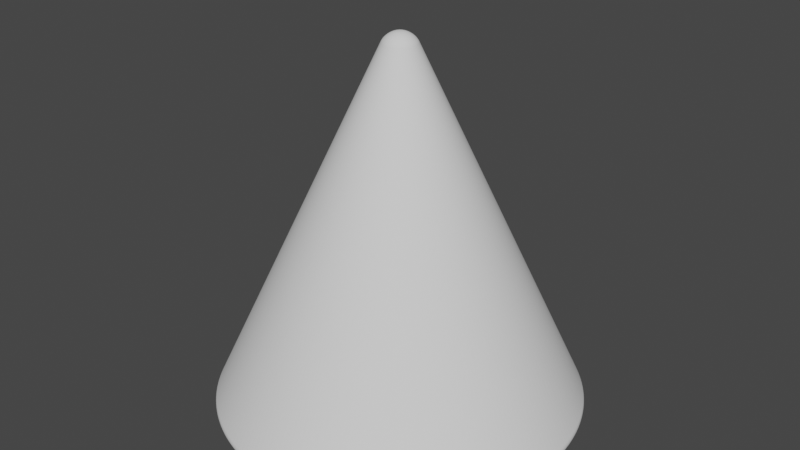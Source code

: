 # Source: Cone.blend  (saved by Blender 2.91.10; exported with 4.5.12 LTS)
import bpy
from mathutils import Matrix  # noqa: F401  (used for matrix-valued properties, if any)

bpy.ops.wm.read_factory_settings(use_empty=True)
scene = bpy.context.scene
scene.name = 'Scene'

# ---- collections
col_collection_1 = bpy.data.collections.new('Collection 1'); scene.collection.children.link(col_collection_1)

# ---- world
world_world = bpy.data.worlds.new('World'); scene.world = world_world
world_world.use_nodes = True; world_world.node_tree.nodes.clear()
_N = world_world.node_tree.nodes; _L = world_world.node_tree.links
n0 = _N.new('ShaderNodeOutputWorld'); n0.name = 'World Output'; n0.location = (300, 300)
n1 = _N.new('ShaderNodeBackground'); n1.name = 'Background'; n1.location = (10, 300)
n1.inputs[0].default_value = (0.05088, 0.05088, 0.05088, 1.0)
_L.new(n1.outputs[0], n0.inputs[0])
n0.is_active_output = True
world_world.color = (0.05088, 0.05088, 0.05088)
world_world.use_sun_shadow = False
world_world.sun_shadow_jitter_overblur = 0.0

# ---- meshes
me_cone = bpy.data.meshes.new('Cone')
me_cone.from_pydata([(0.0, 1.0, -4.321e-05), (7.068e-08, 0.0649, 2.0), (0.03141, 0.9995, -4.321e-05), (0.002039, 0.06487, 2.0), (0.06279, 0.998, -4.321e-05), (0.004075, 0.06477, 2.0), (0.09411, 0.9956, -4.321e-05), (0.006108, 0.06461, 2.0), (0.1253, 0.9921, -4.321e-05), (0.008134, 0.06439, 2.0), (0.1564, 0.9877, -4.321e-05), (0.01015, 0.0641, 2.0), (0.1874, 0.9823, -4.321e-05), (0.01216, 0.06375, 2.0), (0.2181, 0.9759, -4.321e-05), (0.01416, 0.06334, 2.0), (0.2487, 0.9686, -4.321e-05), (0.01614, 0.06286, 2.0), (0.279, 0.9603, -4.321e-05), (0.01811, 0.06232, 2.0), (0.309, 0.9511, -4.321e-05), (0.02005, 0.06172, 2.0), (0.3387, 0.9409, -4.321e-05), (0.02198, 0.06106, 2.0), (0.3681, 0.9298, -4.321e-05), (0.02389, 0.06034, 2.0), (0.3971, 0.9178, -4.321e-05), (0.02577, 0.05956, 2.0), (0.4258, 0.9048, -4.321e-05), (0.02763, 0.05872, 2.0), (0.454, 0.891, -4.321e-05), (0.02946, 0.05783, 2.0), (0.4818, 0.8763, -4.321e-05), (0.03127, 0.05687, 2.0), (0.509, 0.8607, -4.321e-05), (0.03304, 0.05586, 2.0), (0.5358, 0.8443, -4.321e-05), (0.03477, 0.0548, 2.0), (0.5621, 0.8271, -4.321e-05), (0.03648, 0.05368, 2.0), (0.5878, 0.809, -4.321e-05), (0.03815, 0.0525, 2.0), (0.6129, 0.7902, -4.321e-05), (0.03978, 0.05128, 2.0), (0.6374, 0.7705, -4.321e-05), (0.04137, 0.05001, 2.0), (0.6613, 0.7501, -4.321e-05), (0.04292, 0.04868, 2.0), (0.6845, 0.729, -4.321e-05), (0.04443, 0.04731, 2.0), (0.7071, 0.7071, -4.321e-05), (0.04589, 0.04589, 2.0), (0.729, 0.6845, -4.321e-05), (0.04731, 0.04443, 2.0), (0.7501, 0.6613, -4.321e-05), (0.04868, 0.04292, 2.0), (0.7705, 0.6374, -4.321e-05), (0.05001, 0.04137, 2.0), (0.7902, 0.6129, -4.321e-05), (0.05128, 0.03978, 2.0), (0.809, 0.5878, -4.321e-05), (0.0525, 0.03815, 2.0), (0.8271, 0.5621, -4.321e-05), (0.05368, 0.03648, 2.0), (0.8443, 0.5358, -4.321e-05), (0.0548, 0.03477, 2.0), (0.8607, 0.509, -4.321e-05), (0.05586, 0.03304, 2.0), (0.8763, 0.4818, -4.321e-05), (0.05687, 0.03127, 2.0), (0.891, 0.454, -4.321e-05), (0.05783, 0.02946, 2.0), (0.9048, 0.4258, -4.321e-05), (0.05872, 0.02763, 2.0), (0.9178, 0.3971, -4.321e-05), (0.05956, 0.02577, 2.0), (0.9298, 0.3681, -4.321e-05), (0.06034, 0.02389, 2.0), (0.9409, 0.3387, -4.321e-05), (0.06106, 0.02198, 2.0), (0.9511, 0.309, -4.321e-05), (0.06172, 0.02006, 2.0), (0.9603, 0.279, -4.321e-05), (0.06232, 0.01811, 2.0), (0.9686, 0.2487, -4.321e-05), (0.06286, 0.01614, 2.0), (0.9759, 0.2181, -4.321e-05), (0.06334, 0.01416, 2.0), (0.9823, 0.1874, -4.321e-05), (0.06375, 0.01216, 2.0), (0.9877, 0.1564, -4.321e-05), (0.0641, 0.01015, 2.0), (0.9921, 0.1253, -4.321e-05), (0.06439, 0.008134, 2.0), (0.9956, 0.09411, -4.321e-05), (0.06461, 0.006108, 2.0), (0.998, 0.06279, -4.321e-05), (0.06477, 0.004075, 2.0), (0.9995, 0.03141, -4.321e-05), (0.06487, 0.002039, 2.0), (1.0, -5.205e-07, -4.321e-05), (0.0649, 3.027e-07, 2.0), (0.9995, -0.03141, -4.321e-05), (0.06487, -0.002038, 2.0), (0.998, -0.06279, -4.321e-05), (0.06477, -0.004075, 2.0), (0.9956, -0.09411, -4.321e-05), (0.06461, -0.006107, 2.0), (0.9921, -0.1253, -4.321e-05), (0.06439, -0.008134, 2.0), (0.9877, -0.1564, -4.321e-05), (0.0641, -0.01015, 2.0), (0.9823, -0.1874, -4.321e-05), (0.06375, -0.01216, 2.0), (0.9759, -0.2181, -4.321e-05), (0.06334, -0.01416, 2.0), (0.9686, -0.2487, -4.321e-05), (0.06286, -0.01614, 2.0), (0.9603, -0.279, -4.321e-05), (0.06232, -0.01811, 2.0), (0.9511, -0.309, -4.321e-05), (0.06172, -0.02005, 2.0), (0.9409, -0.3387, -4.321e-05), (0.06106, -0.02198, 2.0), (0.9298, -0.3681, -4.321e-05), (0.06034, -0.02389, 2.0), (0.9178, -0.3971, -4.321e-05), (0.05956, -0.02577, 2.0), (0.9048, -0.4258, -4.321e-05), (0.05872, -0.02763, 2.0), (0.891, -0.454, -4.321e-05), (0.05783, -0.02946, 2.0), (0.8763, -0.4818, -4.321e-05), (0.05687, -0.03127, 2.0), (0.8607, -0.509, -4.321e-05), (0.05586, -0.03304, 2.0), (0.8443, -0.5358, -4.321e-05), (0.0548, -0.03477, 2.0), (0.8271, -0.5621, -4.321e-05), (0.05368, -0.03648, 2.0), (0.809, -0.5878, -4.321e-05), (0.0525, -0.03815, 2.0), (0.7902, -0.6129, -4.321e-05), (0.05128, -0.03978, 2.0), (0.7705, -0.6374, -4.321e-05), (0.05001, -0.04137, 2.0), (0.7501, -0.6613, -4.321e-05), (0.04868, -0.04292, 2.0), (0.729, -0.6845, -4.321e-05), (0.04731, -0.04443, 2.0), (0.7071, -0.7071, -4.321e-05), (0.04589, -0.04589, 2.0), (0.6845, -0.729, -4.321e-05), (0.04443, -0.04731, 2.0), (0.6613, -0.7501, -4.321e-05), (0.04292, -0.04868, 2.0), (0.6374, -0.7705, -4.321e-05), (0.04137, -0.05001, 2.0), (0.6129, -0.7902, -4.321e-05), (0.03978, -0.05128, 2.0), (0.5878, -0.809, -4.321e-05), (0.03815, -0.0525, 2.0), (0.5621, -0.8271, -4.321e-05), (0.03648, -0.05368, 2.0), (0.5358, -0.8443, -4.321e-05), (0.03477, -0.0548, 2.0), (0.509, -0.8607, -4.321e-05), (0.03304, -0.05586, 2.0), (0.4818, -0.8763, -4.321e-05), (0.03127, -0.05687, 2.0), (0.454, -0.891, -4.321e-05), (0.02946, -0.05783, 2.0), (0.4258, -0.9048, -4.321e-05), (0.02763, -0.05872, 2.0), (0.3971, -0.9178, -4.321e-05), (0.02577, -0.05956, 2.0), (0.3681, -0.9298, -4.321e-05), (0.02389, -0.06034, 2.0), (0.3387, -0.9409, -4.321e-05), (0.02198, -0.06106, 2.0), (0.309, -0.9511, -4.321e-05), (0.02005, -0.06172, 2.0), (0.279, -0.9603, -4.321e-05), (0.01811, -0.06232, 2.0), (0.2487, -0.9686, -4.321e-05), (0.01614, -0.06286, 2.0), (0.2181, -0.9759, -4.321e-05), (0.01416, -0.06334, 2.0), (0.1874, -0.9823, -4.321e-05), (0.01216, -0.06375, 2.0), (0.1564, -0.9877, -4.321e-05), (0.01015, -0.0641, 2.0), (0.1253, -0.9921, -4.321e-05), (0.008134, -0.06439, 2.0), (0.09411, -0.9956, -4.321e-05), (0.006108, -0.06461, 2.0), (0.06279, -0.998, -4.321e-05), (0.004075, -0.06477, 2.0), (0.03141, -0.9995, -4.321e-05), (0.002039, -0.06487, 2.0), (-1.041e-06, -1.0, -4.321e-05), (3.113e-09, -0.0649, 2.0), (-0.03141, -0.9995, -4.321e-05), (-0.002039, -0.06487, 2.0), (-0.06279, -0.998, -4.321e-05), (-0.004075, -0.06477, 2.0), (-0.09411, -0.9956, -4.321e-05), (-0.006108, -0.06461, 2.0), (-0.1253, -0.9921, -4.321e-05), (-0.008134, -0.06439, 2.0), (-0.1564, -0.9877, -4.321e-05), (-0.01015, -0.0641, 2.0), (-0.1874, -0.9823, -4.321e-05), (-0.01216, -0.06375, 2.0), (-0.2181, -0.9759, -4.321e-05), (-0.01416, -0.06334, 2.0), (-0.2487, -0.9686, -4.321e-05), (-0.01614, -0.06286, 2.0), (-0.279, -0.9603, -4.321e-05), (-0.01811, -0.06232, 2.0), (-0.309, -0.9511, -4.321e-05), (-0.02005, -0.06172, 2.0), (-0.3387, -0.9409, -4.321e-05), (-0.02198, -0.06106, 2.0), (-0.3681, -0.9298, -4.321e-05), (-0.02389, -0.06034, 2.0), (-0.3971, -0.9178, -4.321e-05), (-0.02577, -0.05956, 2.0), (-0.4258, -0.9048, -4.321e-05), (-0.02763, -0.05872, 2.0), (-0.454, -0.891, -4.321e-05), (-0.02946, -0.05783, 2.0), (-0.4818, -0.8763, -4.321e-05), (-0.03127, -0.05687, 2.0), (-0.509, -0.8607, -4.321e-05), (-0.03304, -0.05586, 2.0), (-0.5358, -0.8443, -4.321e-05), (-0.03477, -0.0548, 2.0), (-0.5621, -0.8271, -4.321e-05), (-0.03648, -0.05368, 2.0), (-0.5878, -0.809, -4.321e-05), (-0.03815, -0.0525, 2.0), (-0.6129, -0.7902, -4.321e-05), (-0.03978, -0.05128, 2.0), (-0.6374, -0.7705, -4.321e-05), (-0.04137, -0.05001, 2.0), (-0.6613, -0.7501, -4.321e-05), (-0.04292, -0.04868, 2.0), (-0.6845, -0.729, -4.321e-05), (-0.04443, -0.04731, 2.0), (-0.7071, -0.7071, -4.321e-05), (-0.04589, -0.04589, 2.0), (-0.729, -0.6845, -4.321e-05), (-0.04731, -0.04443, 2.0), (-0.7501, -0.6613, -4.321e-05), (-0.04868, -0.04292, 2.0), (-0.7705, -0.6374, -4.321e-05), (-0.05001, -0.04137, 2.0), (-0.7902, -0.6129, -4.321e-05), (-0.05128, -0.03978, 2.0), (-0.809, -0.5878, -4.321e-05), (-0.0525, -0.03815, 2.0), (-0.8271, -0.5621, -4.321e-05), (-0.05368, -0.03648, 2.0), (-0.8443, -0.5358, -4.321e-05), (-0.0548, -0.03477, 2.0), (-0.8607, -0.509, -4.321e-05), (-0.05586, -0.03304, 2.0), (-0.8763, -0.4818, -4.321e-05), (-0.05687, -0.03126, 2.0), (-0.891, -0.454, -4.321e-05), (-0.05783, -0.02946, 2.0), (-0.9048, -0.4258, -4.321e-05), (-0.05872, -0.02763, 2.0), (-0.9178, -0.3971, -4.321e-05), (-0.05956, -0.02577, 2.0), (-0.9298, -0.3681, -4.321e-05), (-0.06034, -0.02389, 2.0), (-0.9409, -0.3387, -4.321e-05), (-0.06106, -0.02198, 2.0), (-0.9511, -0.309, -4.321e-05), (-0.06172, -0.02005, 2.0), (-0.9603, -0.279, -4.321e-05), (-0.06232, -0.01811, 2.0), (-0.9686, -0.2487, -4.321e-05), (-0.06286, -0.01614, 2.0), (-0.9759, -0.2181, -4.321e-05), (-0.06334, -0.01416, 2.0), (-0.9823, -0.1874, -4.321e-05), (-0.06375, -0.01216, 2.0), (-0.9877, -0.1564, -4.321e-05), (-0.0641, -0.01015, 2.0), (-0.9921, -0.1253, -4.321e-05), (-0.06439, -0.008134, 2.0), (-0.9956, -0.09411, -4.321e-05), (-0.06461, -0.006107, 2.0), (-0.998, -0.06279, -4.321e-05), (-0.06477, -0.004075, 2.0), (-0.9995, -0.03141, -4.321e-05), (-0.06487, -0.002038, 2.0), (-1.0, 1.442e-06, -4.321e-05), (-0.0649, 4.301e-07, 2.0), (-0.9995, 0.03141, -4.321e-05), (-0.06487, 0.002039, 2.0), (-0.998, 0.06279, -4.321e-05), (-0.06477, 0.004075, 2.0), (-0.9956, 0.09411, -4.321e-05), (-0.06461, 0.006108, 2.0), (-0.9921, 0.1253, -4.321e-05), (-0.06439, 0.008134, 2.0), (-0.9877, 0.1564, -4.321e-05), (-0.0641, 0.01015, 2.0), (-0.9823, 0.1874, -4.321e-05), (-0.06375, 0.01216, 2.0), (-0.9759, 0.2181, -4.321e-05), (-0.06334, 0.01416, 2.0), (-0.9686, 0.2487, -4.321e-05), (-0.06286, 0.01614, 2.0), (-0.9603, 0.279, -4.321e-05), (-0.06232, 0.01811, 2.0), (-0.9511, 0.309, -4.321e-05), (-0.06172, 0.02006, 2.0), (-0.9409, 0.3387, -4.321e-05), (-0.06106, 0.02198, 2.0), (-0.9298, 0.3681, -4.321e-05), (-0.06034, 0.02389, 2.0), (-0.9178, 0.3971, -4.321e-05), (-0.05956, 0.02577, 2.0), (-0.9048, 0.4258, -4.321e-05), (-0.05872, 0.02763, 2.0), (-0.891, 0.454, -4.321e-05), (-0.05783, 0.02946, 2.0), (-0.8763, 0.4818, -4.321e-05), (-0.05687, 0.03127, 2.0), (-0.8607, 0.509, -4.321e-05), (-0.05586, 0.03304, 2.0), (-0.8443, 0.5358, -4.321e-05), (-0.0548, 0.03478, 2.0), (-0.8271, 0.5621, -4.321e-05), (-0.05368, 0.03648, 2.0), (-0.809, 0.5878, -4.321e-05), (-0.0525, 0.03815, 2.0), (-0.7902, 0.6129, -4.321e-05), (-0.05128, 0.03978, 2.0), (-0.7705, 0.6374, -4.321e-05), (-0.05001, 0.04137, 2.0), (-0.7501, 0.6613, -4.321e-05), (-0.04868, 0.04292, 2.0), (-0.729, 0.6845, -4.321e-05), (-0.04731, 0.04443, 2.0), (-0.7071, 0.7071, -4.321e-05), (-0.04589, 0.04589, 2.0), (-0.6845, 0.729, -4.321e-05), (-0.04443, 0.04731, 2.0), (-0.6613, 0.7501, -4.321e-05), (-0.04292, 0.04868, 2.0), (-0.6374, 0.7705, -4.321e-05), (-0.04137, 0.05001, 2.0), (-0.6129, 0.7902, -4.321e-05), (-0.03978, 0.05128, 2.0), (-0.5878, 0.809, -4.321e-05), (-0.03815, 0.0525, 2.0), (-0.5621, 0.8271, -4.321e-05), (-0.03648, 0.05368, 2.0), (-0.5358, 0.8443, -4.321e-05), (-0.03477, 0.0548, 2.0), (-0.509, 0.8607, -4.321e-05), (-0.03304, 0.05586, 2.0), (-0.4818, 0.8763, -4.321e-05), (-0.03127, 0.05687, 2.0), (-0.454, 0.891, -4.321e-05), (-0.02946, 0.05783, 2.0), (-0.4258, 0.9048, -4.321e-05), (-0.02763, 0.05872, 2.0), (-0.3971, 0.9178, -4.321e-05), (-0.02577, 0.05956, 2.0), (-0.3681, 0.9298, -4.321e-05), (-0.02389, 0.06034, 2.0), (-0.3387, 0.9409, -4.321e-05), (-0.02198, 0.06106, 2.0), (-0.309, 0.9511, -4.321e-05), (-0.02005, 0.06172, 2.0), (-0.279, 0.9603, -4.321e-05), (-0.01811, 0.06232, 2.0), (-0.2487, 0.9686, -4.321e-05), (-0.01614, 0.06286, 2.0), (-0.2181, 0.9759, -4.321e-05), (-0.01416, 0.06334, 2.0), (-0.1874, 0.9823, -4.321e-05), (-0.01216, 0.06375, 2.0), (-0.1564, 0.9877, -4.321e-05), (-0.01015, 0.0641, 2.0), (-0.1253, 0.9921, -4.321e-05), (-0.008134, 0.06439, 2.0), (-0.09411, 0.9956, -4.321e-05), (-0.006107, 0.06461, 2.0), (-0.06279, 0.998, -4.321e-05), (-0.004075, 0.06477, 2.0), (-0.03141, 0.9995, -4.321e-05), (-0.002038, 0.06487, 2.0)], [], [(0, 1, 3, 2), (2, 3, 5, 4), (4, 5, 7, 6), (6, 7, 9, 8), (8, 9, 11, 10), (10, 11, 13, 12), (12, 13, 15, 14), (14, 15, 17, 16), (16, 17, 19, 18), (18, 19, 21, 20), (20, 21, 23, 22), (22, 23, 25, 24), (24, 25, 27, 26), (26, 27, 29, 28), (28, 29, 31, 30), (30, 31, 33, 32), (32, 33, 35, 34), (34, 35, 37, 36), (36, 37, 39, 38), (38, 39, 41, 40), (40, 41, 43, 42), (42, 43, 45, 44), (44, 45, 47, 46), (46, 47, 49, 48), (48, 49, 51, 50), (50, 51, 53, 52), (52, 53, 55, 54), (54, 55, 57, 56), (56, 57, 59, 58), (58, 59, 61, 60), (60, 61, 63, 62), (62, 63, 65, 64), (64, 65, 67, 66), (66, 67, 69, 68), (68, 69, 71, 70), (70, 71, 73, 72), (72, 73, 75, 74), (74, 75, 77, 76), (76, 77, 79, 78), (78, 79, 81, 80), (80, 81, 83, 82), (82, 83, 85, 84), (84, 85, 87, 86), (86, 87, 89, 88), (88, 89, 91, 90), (90, 91, 93, 92), (92, 93, 95, 94), (94, 95, 97, 96), (96, 97, 99, 98), (98, 99, 101, 100), (100, 101, 103, 102), (102, 103, 105, 104), (104, 105, 107, 106), (106, 107, 109, 108), (108, 109, 111, 110), (110, 111, 113, 112), (112, 113, 115, 114), (114, 115, 117, 116), (116, 117, 119, 118), (118, 119, 121, 120), (120, 121, 123, 122), (122, 123, 125, 124), (124, 125, 127, 126), (126, 127, 129, 128), (128, 129, 131, 130), (130, 131, 133, 132), (132, 133, 135, 134), (134, 135, 137, 136), (136, 137, 139, 138), (138, 139, 141, 140), (140, 141, 143, 142), (142, 143, 145, 144), (144, 145, 147, 146), (146, 147, 149, 148), (148, 149, 151, 150), (150, 151, 153, 152), (152, 153, 155, 154), (154, 155, 157, 156), (156, 157, 159, 158), (158, 159, 161, 160), (160, 161, 163, 162), (162, 163, 165, 164), (164, 165, 167, 166), (166, 167, 169, 168), (168, 169, 171, 170), (170, 171, 173, 172), (172, 173, 175, 174), (174, 175, 177, 176), (176, 177, 179, 178), (178, 179, 181, 180), (180, 181, 183, 182), (182, 183, 185, 184), (184, 185, 187, 186), (186, 187, 189, 188), (188, 189, 191, 190), (190, 191, 193, 192), (192, 193, 195, 194), (194, 195, 197, 196), (196, 197, 199, 198), (198, 199, 201, 200), (200, 201, 203, 202), (202, 203, 205, 204), (204, 205, 207, 206), (206, 207, 209, 208), (208, 209, 211, 210), (210, 211, 213, 212), (212, 213, 215, 214), (214, 215, 217, 216), (216, 217, 219, 218), (218, 219, 221, 220), (220, 221, 223, 222), (222, 223, 225, 224), (224, 225, 227, 226), (226, 227, 229, 228), (228, 229, 231, 230), (230, 231, 233, 232), (232, 233, 235, 234), (234, 235, 237, 236), (236, 237, 239, 238), (238, 239, 241, 240), (240, 241, 243, 242), (242, 243, 245, 244), (244, 245, 247, 246), (246, 247, 249, 248), (248, 249, 251, 250), (250, 251, 253, 252), (252, 253, 255, 254), (254, 255, 257, 256), (256, 257, 259, 258), (258, 259, 261, 260), (260, 261, 263, 262), (262, 263, 265, 264), (264, 265, 267, 266), (266, 267, 269, 268), (268, 269, 271, 270), (270, 271, 273, 272), (272, 273, 275, 274), (274, 275, 277, 276), (276, 277, 279, 278), (278, 279, 281, 280), (280, 281, 283, 282), (282, 283, 285, 284), (284, 285, 287, 286), (286, 287, 289, 288), (288, 289, 291, 290), (290, 291, 293, 292), (292, 293, 295, 294), (294, 295, 297, 296), (296, 297, 299, 298), (298, 299, 301, 300), (300, 301, 303, 302), (302, 303, 305, 304), (304, 305, 307, 306), (306, 307, 309, 308), (308, 309, 311, 310), (310, 311, 313, 312), (312, 313, 315, 314), (314, 315, 317, 316), (316, 317, 319, 318), (318, 319, 321, 320), (320, 321, 323, 322), (322, 323, 325, 324), (324, 325, 327, 326), (326, 327, 329, 328), (328, 329, 331, 330), (330, 331, 333, 332), (332, 333, 335, 334), (334, 335, 337, 336), (336, 337, 339, 338), (338, 339, 341, 340), (340, 341, 343, 342), (342, 343, 345, 344), (344, 345, 347, 346), (346, 347, 349, 348), (348, 349, 351, 350), (350, 351, 353, 352), (352, 353, 355, 354), (354, 355, 357, 356), (356, 357, 359, 358), (358, 359, 361, 360), (360, 361, 363, 362), (362, 363, 365, 364), (364, 365, 367, 366), (366, 367, 369, 368), (368, 369, 371, 370), (370, 371, 373, 372), (372, 373, 375, 374), (374, 375, 377, 376), (376, 377, 379, 378), (378, 379, 381, 380), (380, 381, 383, 382), (382, 383, 385, 384), (384, 385, 387, 386), (386, 387, 389, 388), (388, 389, 391, 390), (390, 391, 393, 392), (392, 393, 395, 394), (394, 395, 397, 396), (3, 1, 399, 397, 395, 393, 391, 389, 387, 385, 383, 381, 379, 377, 375, 373, 371, 369, 367, 365, 363, 361, 359, 357, 355, 353, 351, 349, 347, 345, 343, 341, 339, 337, 335, 333, 331, 329, 327, 325, 323, 321, 319, 317, 315, 313, 311, 309, 307, 305, 303, 301, 299, 297, 295, 293, 291, 289, 287, 285, 283, 281, 279, 277, 275, 273, 271, 269, 267, 265, 263, 261, 259, 257, 255, 253, 251, 249, 247, 245, 243, 241, 239, 237, 235, 233, 231, 229, 227, 225, 223, 221, 219, 217, 215, 213, 211, 209, 207, 205, 203, 201, 199, 197, 195, 193, 191, 189, 187, 185, 183, 181, 179, 177, 175, 173, 171, 169, 167, 165, 163, 161, 159, 157, 155, 153, 151, 149, 147, 145, 143, 141, 139, 137, 135, 133, 131, 129, 127, 125, 123, 121, 119, 117, 115, 113, 111, 109, 107, 105, 103, 101, 99, 97, 95, 93, 91, 89, 87, 85, 83, 81, 79, 77, 75, 73, 71, 69, 67, 65, 63, 61, 59, 57, 55, 53, 51, 49, 47, 45, 43, 41, 39, 37, 35, 33, 31, 29, 27, 25, 23, 21, 19, 17, 15, 13, 11, 9, 7, 5), (396, 397, 399, 398), (398, 399, 1, 0), (0, 2, 4, 6, 8, 10, 12, 14, 16, 18, 20, 22, 24, 26, 28, 30, 32, 34, 36, 38, 40, 42, 44, 46, 48, 50, 52, 54, 56, 58, 60, 62, 64, 66, 68, 70, 72, 74, 76, 78, 80, 82, 84, 86, 88, 90, 92, 94, 96, 98, 100, 102, 104, 106, 108, 110, 112, 114, 116, 118, 120, 122, 124, 126, 128, 130, 132, 134, 136, 138, 140, 142, 144, 146, 148, 150, 152, 154, 156, 158, 160, 162, 164, 166, 168, 170, 172, 174, 176, 178, 180, 182, 184, 186, 188, 190, 192, 194, 196, 198, 200, 202, 204, 206, 208, 210, 212, 214, 216, 218, 220, 222, 224, 226, 228, 230, 232, 234, 236, 238, 240, 242, 244, 246, 248, 250, 252, 254, 256, 258, 260, 262, 264, 266, 268, 270, 272, 274, 276, 278, 280, 282, 284, 286, 288, 290, 292, 294, 296, 298, 300, 302, 304, 306, 308, 310, 312, 314, 316, 318, 320, 322, 324, 326, 328, 330, 332, 334, 336, 338, 340, 342, 344, 346, 348, 350, 352, 354, 356, 358, 360, 362, 364, 366, 368, 370, 372, 374, 376, 378, 380, 382, 384, 386, 388, 390, 392, 394, 396, 398)])
_uv = me_cone.uv_layers.new(name='UVMap')
_uv.uv.foreach_set('vector', [1.0, 0.5, 1.0, 1.0, 0.995, 1.0, 0.995, 0.5, 0.995, 0.5, 0.995, 1.0, 0.99, 1.0, 0.99, 0.5, 0.99, 0.5, 0.99, 1.0, 0.985, 1.0, 0.985, 0.5, 0.985, 0.5, 0.985, 1.0, 0.98, 1.0, 0.98, 0.5, 0.98, 0.5, 0.98, 1.0, 0.975, 1.0, 0.975, 0.5, 0.975, 0.5, 0.975, 1.0, 0.97, 1.0, 0.97, 0.5, 0.97, 0.5, 0.97, 1.0, 0.965, 1.0, 0.965, 0.5, 0.965, 0.5, 0.965, 1.0, 0.96, 1.0, 0.96, 0.5, 0.96, 0.5, 0.96, 1.0, 0.955, 1.0, 0.955, 0.5, 0.955, 0.5, 0.955, 1.0, 0.95, 1.0, 0.95, 0.5, 0.95, 0.5, 0.95, 1.0, 0.945, 1.0, 0.945, 0.5, 0.945, 0.5, 0.945, 1.0, 0.94, 1.0, 0.94, 0.5, 0.94, 0.5, 0.94, 1.0, 0.935, 1.0, 0.935, 0.5, 0.935, 0.5, 0.935, 1.0, 0.93, 1.0, 0.93, 0.5, 0.93, 0.5, 0.93, 1.0, 0.925, 1.0, 0.925, 0.5, 0.925, 0.5, 0.925, 1.0, 0.92, 1.0, 0.92, 0.5, 0.92, 0.5, 0.92, 1.0, 0.915, 1.0, 0.915, 0.5, 0.915, 0.5, 0.915, 1.0, 0.91, 1.0, 0.91, 0.5, 0.91, 0.5, 0.91, 1.0, 0.905, 1.0, 0.905, 0.5, 0.905, 0.5, 0.905, 1.0, 0.9, 1.0, 0.9, 0.5, 0.9, 0.5, 0.9, 1.0, 0.895, 1.0, 0.895, 0.5, 0.895, 0.5, 0.895, 1.0, 0.89, 1.0, 0.89, 0.5, 0.89, 0.5, 0.89, 1.0, 0.885, 1.0, 0.885, 0.5, 0.885, 0.5, 0.885, 1.0, 0.88, 1.0, 0.88, 0.5, 0.88, 0.5, 0.88, 1.0, 0.875, 1.0, 0.875, 0.5, 0.875, 0.5, 0.875, 1.0, 0.87, 1.0, 0.87, 0.5, 0.87, 0.5, 0.87, 1.0, 0.865, 1.0, 0.865, 0.5, 0.865, 0.5, 0.865, 1.0, 0.86, 1.0, 0.86, 0.5, 0.86, 0.5, 0.86, 1.0, 0.855, 1.0, 0.855, 0.5, 0.855, 0.5, 0.855, 1.0, 0.85, 1.0, 0.85, 0.5, 0.85, 0.5, 0.85, 1.0, 0.845, 1.0, 0.845, 0.5, 0.845, 0.5, 0.845, 1.0, 0.84, 1.0, 0.84, 0.5, 0.84, 0.5, 0.84, 1.0, 0.835, 1.0, 0.835, 0.5, 0.835, 0.5, 0.835, 1.0, 0.83, 1.0, 0.83, 0.5, 0.83, 0.5, 0.83, 1.0, 0.825, 1.0, 0.825, 0.5, 0.825, 0.5, 0.825, 1.0, 0.82, 1.0, 0.82, 0.5, 0.82, 0.5, 0.82, 1.0, 0.815, 1.0, 0.815, 0.5, 0.815, 0.5, 0.815, 1.0, 0.81, 1.0, 0.81, 0.5, 0.81, 0.5, 0.81, 1.0, 0.805, 1.0, 0.805, 0.5, 0.805, 0.5, 0.805, 1.0, 0.8, 1.0, 0.8, 0.5, 0.8, 0.5, 0.8, 1.0, 0.795, 1.0, 0.795, 0.5, 0.795, 0.5, 0.795, 1.0, 0.79, 1.0, 0.79, 0.5, 0.79, 0.5, 0.79, 1.0, 0.785, 1.0, 0.785, 0.5, 0.785, 0.5, 0.785, 1.0, 0.78, 1.0, 0.78, 0.5, 0.78, 0.5, 0.78, 1.0, 0.775, 1.0, 0.775, 0.5, 0.775, 0.5, 0.775, 1.0, 0.77, 1.0, 0.77, 0.5, 0.77, 0.5, 0.77, 1.0, 0.765, 1.0, 0.765, 0.5, 0.765, 0.5, 0.765, 1.0, 0.76, 1.0, 0.76, 0.5, 0.76, 0.5, 0.76, 1.0, 0.755, 1.0, 0.755, 0.5, 0.755, 0.5, 0.755, 1.0, 0.75, 1.0, 0.75, 0.5, 0.75, 0.5, 0.75, 1.0, 0.745, 1.0, 0.745, 0.5, 0.745, 0.5, 0.745, 1.0, 0.74, 1.0, 0.74, 0.5, 0.74, 0.5, 0.74, 1.0, 0.735, 1.0, 0.735, 0.5, 0.735, 0.5, 0.735, 1.0, 0.73, 1.0, 0.73, 0.5, 0.73, 0.5, 0.73, 1.0, 0.725, 1.0, 0.725, 0.5, 0.725, 0.5, 0.725, 1.0, 0.72, 1.0, 0.72, 0.5, 0.72, 0.5, 0.72, 1.0, 0.715, 1.0, 0.715, 0.5, 0.715, 0.5, 0.715, 1.0, 0.71, 1.0, 0.71, 0.5, 0.71, 0.5, 0.71, 1.0, 0.705, 1.0, 0.705, 0.5, 0.705, 0.5, 0.705, 1.0, 0.7, 1.0, 0.7, 0.5, 0.7, 0.5, 0.7, 1.0, 0.695, 1.0, 0.695, 0.5, 0.695, 0.5, 0.695, 1.0, 0.69, 1.0, 0.69, 0.5, 0.69, 0.5, 0.69, 1.0, 0.685, 1.0, 0.685, 0.5, 0.685, 0.5, 0.685, 1.0, 0.68, 1.0, 0.68, 0.5, 0.68, 0.5, 0.68, 1.0, 0.675, 1.0, 0.675, 0.5, 0.675, 0.5, 0.675, 1.0, 0.67, 1.0, 0.67, 0.5, 0.67, 0.5, 0.67, 1.0, 0.665, 1.0, 0.665, 0.5, 0.665, 0.5, 0.665, 1.0, 0.66, 1.0, 0.66, 0.5, 0.66, 0.5, 0.66, 1.0, 0.655, 1.0, 0.655, 0.5, 0.655, 0.5, 0.655, 1.0, 0.65, 1.0, 0.65, 0.5, 0.65, 0.5, 0.65, 1.0, 0.645, 1.0, 0.645, 0.5, 0.645, 0.5, 0.645, 1.0, 0.64, 1.0, 0.64, 0.5, 0.64, 0.5, 0.64, 1.0, 0.635, 1.0, 0.635, 0.5, 0.635, 0.5, 0.635, 1.0, 0.63, 1.0, 0.63, 0.5, 0.63, 0.5, 0.63, 1.0, 0.625, 1.0, 0.625, 0.5, 0.625, 0.5, 0.625, 1.0, 0.62, 1.0, 0.62, 0.5, 0.62, 0.5, 0.62, 1.0, 0.615, 1.0, 0.615, 0.5, 0.615, 0.5, 0.615, 1.0, 0.61, 1.0, 0.61, 0.5, 0.61, 0.5, 0.61, 1.0, 0.605, 1.0, 0.605, 0.5, 0.605, 0.5, 0.605, 1.0, 0.6, 1.0, 0.6, 0.5, 0.6, 0.5, 0.6, 1.0, 0.595, 1.0, 0.595, 0.5, 0.595, 0.5, 0.595, 1.0, 0.59, 1.0, 0.59, 0.5, 0.59, 0.5, 0.59, 1.0, 0.585, 1.0, 0.585, 0.5, 0.585, 0.5, 0.585, 1.0, 0.58, 1.0, 0.58, 0.5, 0.58, 0.5, 0.58, 1.0, 0.575, 1.0, 0.575, 0.5, 0.575, 0.5, 0.575, 1.0, 0.57, 1.0, 0.57, 0.5, 0.57, 0.5, 0.57, 1.0, 0.565, 1.0, 0.565, 0.5, 0.565, 0.5, 0.565, 1.0, 0.56, 1.0, 0.56, 0.5, 0.56, 0.5, 0.56, 1.0, 0.555, 1.0, 0.555, 0.5, 0.555, 0.5, 0.555, 1.0, 0.55, 1.0, 0.55, 0.5, 0.55, 0.5, 0.55, 1.0, 0.545, 1.0, 0.545, 0.5, 0.545, 0.5, 0.545, 1.0, 0.54, 1.0, 0.54, 0.5, 0.54, 0.5, 0.54, 1.0, 0.535, 1.0, 0.535, 0.5, 0.535, 0.5, 0.535, 1.0, 0.53, 1.0, 0.53, 0.5, 0.53, 0.5, 0.53, 1.0, 0.525, 1.0, 0.525, 0.5, 0.525, 0.5, 0.525, 1.0, 0.52, 1.0, 0.52, 0.5, 0.52, 0.5, 0.52, 1.0, 0.515, 1.0, 0.515, 0.5, 0.515, 0.5, 0.515, 1.0, 0.51, 1.0, 0.51, 0.5, 0.51, 0.5, 0.51, 1.0, 0.505, 1.0, 0.505, 0.5, 0.505, 0.5, 0.505, 1.0, 0.5, 1.0, 0.5, 0.5, 0.5, 0.5, 0.5, 1.0, 0.495, 1.0, 0.495, 0.5, 0.495, 0.5, 0.495, 1.0, 0.49, 1.0, 0.49, 0.5, 0.49, 0.5, 0.49, 1.0, 0.485, 1.0, 0.485, 0.5, 0.485, 0.5, 0.485, 1.0, 0.48, 1.0, 0.48, 0.5, 0.48, 0.5, 0.48, 1.0, 0.475, 1.0, 0.475, 0.5, 0.475, 0.5, 0.475, 1.0, 0.47, 1.0, 0.47, 0.5, 0.47, 0.5, 0.47, 1.0, 0.465, 1.0, 0.465, 0.5, 0.465, 0.5, 0.465, 1.0, 0.46, 1.0, 0.46, 0.5, 0.46, 0.5, 0.46, 1.0, 0.455, 1.0, 0.455, 0.5, 0.455, 0.5, 0.455, 1.0, 0.45, 1.0, 0.45, 0.5, 0.45, 0.5, 0.45, 1.0, 0.445, 1.0, 0.445, 0.5, 0.445, 0.5, 0.445, 1.0, 0.44, 1.0, 0.44, 0.5, 0.44, 0.5, 0.44, 1.0, 0.435, 1.0, 0.435, 0.5, 0.435, 0.5, 0.435, 1.0, 0.43, 1.0, 0.43, 0.5, 0.43, 0.5, 0.43, 1.0, 0.425, 1.0, 0.425, 0.5, 0.425, 0.5, 0.425, 1.0, 0.42, 1.0, 0.42, 0.5, 0.42, 0.5, 0.42, 1.0, 0.415, 1.0, 0.415, 0.5, 0.415, 0.5, 0.415, 1.0, 0.41, 1.0, 0.41, 0.5, 0.41, 0.5, 0.41, 1.0, 0.405, 1.0, 0.405, 0.5, 0.405, 0.5, 0.405, 1.0, 0.4, 1.0, 0.4, 0.5, 0.4, 0.5, 0.4, 1.0, 0.395, 1.0, 0.395, 0.5, 0.395, 0.5, 0.395, 1.0, 0.39, 1.0, 0.39, 0.5, 0.39, 0.5, 0.39, 1.0, 0.385, 1.0, 0.385, 0.5, 0.385, 0.5, 0.385, 1.0, 0.38, 1.0, 0.38, 0.5, 0.38, 0.5, 0.38, 1.0, 0.375, 1.0, 0.375, 0.5, 0.375, 0.5, 0.375, 1.0, 0.37, 1.0, 0.37, 0.5, 0.37, 0.5, 0.37, 1.0, 0.365, 1.0, 0.365, 0.5, 0.365, 0.5, 0.365, 1.0, 0.36, 1.0, 0.36, 0.5, 0.36, 0.5, 0.36, 1.0, 0.355, 1.0, 0.355, 0.5, 0.355, 0.5, 0.355, 1.0, 0.35, 1.0, 0.35, 0.5, 0.35, 0.5, 0.35, 1.0, 0.345, 1.0, 0.345, 0.5, 0.345, 0.5, 0.345, 1.0, 0.34, 1.0, 0.34, 0.5, 0.34, 0.5, 0.34, 1.0, 0.335, 1.0, 0.335, 0.5, 0.335, 0.5, 0.335, 1.0, 0.33, 1.0, 0.33, 0.5, 0.33, 0.5, 0.33, 1.0, 0.325, 1.0, 0.325, 0.5, 0.325, 0.5, 0.325, 1.0, 0.32, 1.0, 0.32, 0.5, 0.32, 0.5, 0.32, 1.0, 0.315, 1.0, 0.315, 0.5, 0.315, 0.5, 0.315, 1.0, 0.31, 1.0, 0.31, 0.5, 0.31, 0.5, 0.31, 1.0, 0.305, 1.0, 0.305, 0.5, 0.305, 0.5, 0.305, 1.0, 0.3, 1.0, 0.3, 0.5, 0.3, 0.5, 0.3, 1.0, 0.295, 1.0, 0.295, 0.5, 0.295, 0.5, 0.295, 1.0, 0.29, 1.0, 0.29, 0.5, 0.29, 0.5, 0.29, 1.0, 0.285, 1.0, 0.285, 0.5, 0.285, 0.5, 0.285, 1.0, 0.28, 1.0, 0.28, 0.5, 0.28, 0.5, 0.28, 1.0, 0.275, 1.0, 0.275, 0.5, 0.275, 0.5, 0.275, 1.0, 0.27, 1.0, 0.27, 0.5, 0.27, 0.5, 0.27, 1.0, 0.265, 1.0, 0.265, 0.5, 0.265, 0.5, 0.265, 1.0, 0.26, 1.0, 0.26, 0.5, 0.26, 0.5, 0.26, 1.0, 0.255, 1.0, 0.255, 0.5, 0.255, 0.5, 0.255, 1.0, 0.25, 1.0, 0.25, 0.5, 0.25, 0.5, 0.25, 1.0, 0.245, 1.0, 0.245, 0.5, 0.245, 0.5, 0.245, 1.0, 0.24, 1.0, 0.24, 0.5, 0.24, 0.5, 0.24, 1.0, 0.235, 1.0, 0.235, 0.5, 0.235, 0.5, 0.235, 1.0, 0.23, 1.0, 0.23, 0.5, 0.23, 0.5, 0.23, 1.0, 0.225, 1.0, 0.225, 0.5, 0.225, 0.5, 0.225, 1.0, 0.22, 1.0, 0.22, 0.5, 0.22, 0.5, 0.22, 1.0, 0.215, 1.0, 0.215, 0.5, 0.215, 0.5, 0.215, 1.0, 0.21, 1.0, 0.21, 0.5, 0.21, 0.5, 0.21, 1.0, 0.205, 1.0, 0.205, 0.5, 0.205, 0.5, 0.205, 1.0, 0.2, 1.0, 0.2, 0.5, 0.2, 0.5, 0.2, 1.0, 0.195, 1.0, 0.195, 0.5, 0.195, 0.5, 0.195, 1.0, 0.19, 1.0, 0.19, 0.5, 0.19, 0.5, 0.19, 1.0, 0.185, 1.0, 0.185, 0.5, 0.185, 0.5, 0.185, 1.0, 0.18, 1.0, 0.18, 0.5, 0.18, 0.5, 0.18, 1.0, 0.175, 1.0, 0.175, 0.5, 0.175, 0.5, 0.175, 1.0, 0.17, 1.0, 0.17, 0.5, 0.17, 0.5, 0.17, 1.0, 0.165, 1.0, 0.165, 0.5, 0.165, 0.5, 0.165, 1.0, 0.16, 1.0, 0.16, 0.5, 0.16, 0.5, 0.16, 1.0, 0.155, 1.0, 0.155, 0.5, 0.155, 0.5, 0.155, 1.0, 0.15, 1.0, 0.15, 0.5, 0.15, 0.5, 0.15, 1.0, 0.145, 1.0, 0.145, 0.5, 0.145, 0.5, 0.145, 1.0, 0.14, 1.0, 0.14, 0.5, 0.14, 0.5, 0.14, 1.0, 0.135, 1.0, 0.135, 0.5, 0.135, 0.5, 0.135, 1.0, 0.13, 1.0, 0.13, 0.5, 0.13, 0.5, 0.13, 1.0, 0.125, 1.0, 0.125, 0.5, 0.125, 0.5, 0.125, 1.0, 0.12, 1.0, 0.12, 0.5, 0.12, 0.5, 0.12, 1.0, 0.115, 1.0, 0.115, 0.5, 0.115, 0.5, 0.115, 1.0, 0.11, 1.0, 0.11, 0.5, 0.11, 0.5, 0.11, 1.0, 0.105, 1.0, 0.105, 0.5, 0.105, 0.5, 0.105, 1.0, 0.1, 1.0, 0.1, 0.5, 0.1, 0.5, 0.1, 1.0, 0.095, 1.0, 0.095, 0.5, 0.095, 0.5, 0.095, 1.0, 0.09, 1.0, 0.09, 0.5, 0.09, 0.5, 0.09, 1.0, 0.085, 1.0, 0.085, 0.5, 0.085, 0.5, 0.085, 1.0, 0.08, 1.0, 0.08, 0.5, 0.08, 0.5, 0.08, 1.0, 0.075, 1.0, 0.075, 0.5, 0.075, 0.5, 0.075, 1.0, 0.07, 1.0, 0.07, 0.5, 0.07, 0.5, 0.07, 1.0, 0.065, 1.0, 0.065, 0.5, 0.065, 0.5, 0.065, 1.0, 0.06, 1.0, 0.06, 0.5, 0.06, 0.5, 0.06, 1.0, 0.055, 1.0, 0.055, 0.5, 0.055, 0.5, 0.055, 1.0, 0.05, 1.0, 0.05, 0.5, 0.05, 0.5, 0.05, 1.0, 0.045, 1.0, 0.045, 0.5, 0.045, 0.5, 0.045, 1.0, 0.04, 1.0, 0.04, 0.5, 0.04, 0.5, 0.04, 1.0, 0.035, 1.0, 0.035, 0.5, 0.035, 0.5, 0.035, 1.0, 0.03, 1.0, 0.03, 0.5, 0.03, 0.5, 0.03, 1.0, 0.025, 1.0, 0.025, 0.5, 0.025, 0.5, 0.025, 1.0, 0.02, 1.0, 0.02, 0.5, 0.02, 0.5, 0.02, 1.0, 0.015, 1.0, 0.015, 0.5, 0.015, 0.5, 0.015, 1.0, 0.01, 1.0, 0.01, 0.5, 0.2575, 0.4899, 0.25, 0.49, 0.2425, 0.4899, 0.2349, 0.4895, 0.2274, 0.4889, 0.2199, 0.4881, 0.2125, 0.487, 0.205, 0.4857, 0.1976, 0.4842, 0.1903, 0.4825, 0.183, 0.4805, 0.1758, 0.4783, 0.1687, 0.4758, 0.1617, 0.4731, 0.1547, 0.4703, 0.1478, 0.4672, 0.141, 0.4638, 0.1344, 0.4603, 0.1278, 0.4566, 0.1214, 0.4526, 0.1151, 0.4485, 0.1089, 0.4442, 0.1029, 0.4396, 0.09702, 0.4349, 0.09129, 0.43, 0.08571, 0.425, 0.08029, 0.4197, 0.07505, 0.4143, 0.06997, 0.4087, 0.06508, 0.403, 0.06036, 0.3971, 0.05584, 0.3911, 0.0515, 0.3849, 0.04736, 0.3786, 0.04342, 0.3722, 0.03969, 0.3656, 0.03616, 0.359, 0.03284, 0.3522, 0.02974, 0.3453, 0.02685, 0.3384, 0.02419, 0.3313, 0.02175, 0.3242, 0.01953, 0.317, 0.01754, 0.3097, 0.01578, 0.3024, 0.01425, 0.295, 0.01295, 0.2875, 0.01189, 0.2801, 0.01107, 0.2726, 0.01047, 0.2651, 0.01012, 0.2575, 0.01, 0.25, 0.01012, 0.2425, 0.01047, 0.2349, 0.01107, 0.2274, 0.01189, 0.2199, 0.01295, 0.2125, 0.01425, 0.205, 0.01578, 0.1976, 0.01754, 0.1903, 0.01953, 0.183, 0.02175, 0.1758, 0.02419, 0.1687, 0.02685, 0.1617, 0.02974, 0.1547, 0.03284, 0.1478, 0.03616, 0.141, 0.03969, 0.1344, 0.04342, 0.1278, 0.04736, 0.1214, 0.0515, 0.1151, 0.05584, 0.1089, 0.06036, 0.1029, 0.06508, 0.09702, 0.06997, 0.09129, 0.07505, 0.08571, 0.08029, 0.08029, 0.08571, 0.07505, 0.09128, 0.06997, 0.09702, 0.06508, 0.1029, 0.06036, 0.1089, 0.05584, 0.1151, 0.0515, 0.1214, 0.04736, 0.1278, 0.04342, 0.1344, 0.03969, 0.141, 0.03616, 0.1478, 0.03284, 0.1547, 0.02974, 0.1616, 0.02685, 0.1687, 0.02419, 0.1758, 0.02175, 0.183, 0.01953, 0.1903, 0.01754, 0.1976, 0.01578, 0.205, 0.01425, 0.2125, 0.01295, 0.2199, 0.01189, 0.2274, 0.01107, 0.2349, 0.01047, 0.2425, 0.01012, 0.25, 0.01, 0.2575, 0.01012, 0.2651, 0.01047, 0.2726, 0.01107, 0.2801, 0.01189, 0.2875, 0.01295, 0.295, 0.01425, 0.3024, 0.01578, 0.3097, 0.01754, 0.317, 0.01953, 0.3242, 0.02175, 0.3313, 0.02419, 0.3383, 0.02685, 0.3453, 0.02974, 0.3522, 0.03284, 0.359, 0.03616, 0.3656, 0.03969, 0.3722, 0.04342, 0.3786, 0.04736, 0.3849, 0.0515, 0.3911, 0.05584, 0.3971, 0.06036, 0.403, 0.06508, 0.4087, 0.06997, 0.4143, 0.07505, 0.4197, 0.08029, 0.425, 0.08571, 0.43, 0.09129, 0.4349, 0.09702, 0.4396, 0.1029, 0.4442, 0.1089, 0.4485, 0.1151, 0.4526, 0.1214, 0.4566, 0.1278, 0.4603, 0.1344, 0.4638, 0.141, 0.4672, 0.1478, 0.4703, 0.1547, 0.4731, 0.1616, 0.4758, 0.1687, 0.4783, 0.1758, 0.4805, 0.183, 0.4825, 0.1903, 0.4842, 0.1976, 0.4857, 0.205, 0.487, 0.2125, 0.4881, 0.2199, 0.4889, 0.2274, 0.4895, 0.2349, 0.4899, 0.2425, 0.49, 0.25, 0.4899, 0.2575, 0.4895, 0.2651, 0.4889, 0.2726, 0.4881, 0.2801, 0.487, 0.2875, 0.4857, 0.295, 0.4842, 0.3024, 0.4825, 0.3097, 0.4805, 0.317, 0.4783, 0.3242, 0.4758, 0.3313, 0.4731, 0.3383, 0.4703, 0.3453, 0.4672, 0.3522, 0.4638, 0.359, 0.4603, 0.3656, 0.4566, 0.3722, 0.4526, 0.3786, 0.4485, 0.3849, 0.4442, 0.3911, 0.4396, 0.3971, 0.4349, 0.403, 0.43, 0.4087, 0.425, 0.4143, 0.4197, 0.4197, 0.4143, 0.425, 0.4087, 0.43, 0.403, 0.4349, 0.3971, 0.4396, 0.3911, 0.4442, 0.3849, 0.4485, 0.3786, 0.4526, 0.3722, 0.4566, 0.3656, 0.4603, 0.359, 0.4638, 0.3522, 0.4672, 0.3453, 0.4703, 0.3383, 0.4731, 0.3313, 0.4758, 0.3242, 0.4783, 0.317, 0.4805, 0.3097, 0.4825, 0.3024, 0.4842, 0.295, 0.4857, 0.2875, 0.487, 0.2801, 0.4881, 0.2726, 0.4889, 0.2651, 0.4895, 0.01, 0.5, 0.01, 1.0, 0.005001, 1.0, 0.005001, 0.5, 0.005001, 0.5, 0.005001, 1.0, 8.121e-07, 1.0, 8.121e-07, 0.5, 0.75, 0.49, 0.7575, 0.4899, 0.7651, 0.4895, 0.7726, 0.4889, 0.7801, 0.4881, 0.7875, 0.487, 0.795, 0.4857, 0.8024, 0.4842, 0.8097, 0.4825, 0.817, 0.4805, 0.8242, 0.4783, 0.8313, 0.4758, 0.8383, 0.4731, 0.8453, 0.4703, 0.8522, 0.4672, 0.859, 0.4638, 0.8656, 0.4603, 0.8722, 0.4566, 0.8786, 0.4526, 0.8849, 0.4485, 0.8911, 0.4442, 0.8971, 0.4396, 0.903, 0.4349, 0.9087, 0.43, 0.9143, 0.425, 0.9197, 0.4197, 0.925, 0.4143, 0.93, 0.4087, 0.9349, 0.403, 0.9396, 0.3971, 0.9442, 0.3911, 0.9485, 0.3849, 0.9526, 0.3786, 0.9566, 0.3722, 0.9603, 0.3656, 0.9638, 0.359, 0.9672, 0.3522, 0.9703, 0.3453, 0.9731, 0.3383, 0.9758, 0.3313, 0.9783, 0.3242, 0.9805, 0.317, 0.9825, 0.3097, 0.9842, 0.3024, 0.9857, 0.295, 0.987, 0.2875, 0.9881, 0.2801, 0.9889, 0.2726, 0.9895, 0.2651, 0.9899, 0.2575, 0.99, 0.25, 0.9899, 0.2425, 0.9895, 0.2349, 0.9889, 0.2274, 0.9881, 0.2199, 0.987, 0.2125, 0.9857, 0.205, 0.9842, 0.1976, 0.9825, 0.1903, 0.9805, 0.183, 0.9783, 0.1758, 0.9758, 0.1687, 0.9731, 0.1616, 0.9703, 0.1547, 0.9672, 0.1478, 0.9638, 0.141, 0.9603, 0.1344, 0.9566, 0.1278, 0.9526, 0.1214, 0.9485, 0.1151, 0.9442, 0.1089, 0.9396, 0.1029, 0.9349, 0.09702, 0.93, 0.09129, 0.925, 0.08571, 0.9197, 0.08029, 0.9143, 0.07505, 0.9087, 0.06997, 0.903, 0.06508, 0.8971, 0.06036, 0.8911, 0.05584, 0.8849, 0.0515, 0.8786, 0.04736, 0.8722, 0.04342, 0.8656, 0.03969, 0.859, 0.03616, 0.8522, 0.03284, 0.8453, 0.02974, 0.8383, 0.02685, 0.8313, 0.02419, 0.8242, 0.02175, 0.817, 0.01953, 0.8097, 0.01754, 0.8024, 0.01578, 0.795, 0.01425, 0.7875, 0.01295, 0.7801, 0.01189, 0.7726, 0.01107, 0.7651, 0.01047, 0.7575, 0.01012, 0.75, 0.01, 0.7425, 0.01012, 0.7349, 0.01047, 0.7274, 0.01107, 0.7199, 0.01189, 0.7125, 0.01295, 0.705, 0.01425, 0.6976, 0.01578, 0.6903, 0.01754, 0.683, 0.01953, 0.6758, 0.02175, 0.6687, 0.02419, 0.6616, 0.02685, 0.6547, 0.02974, 0.6478, 0.03284, 0.641, 0.03616, 0.6344, 0.03969, 0.6278, 0.04342, 0.6214, 0.04736, 0.6151, 0.0515, 0.6089, 0.05584, 0.6029, 0.06036, 0.597, 0.06508, 0.5913, 0.06997, 0.5857, 0.07505, 0.5803, 0.08029, 0.575, 0.08571, 0.57, 0.09129, 0.5651, 0.09702, 0.5604, 0.1029, 0.5558, 0.1089, 0.5515, 0.1151, 0.5474, 0.1214, 0.5434, 0.1278, 0.5397, 0.1344, 0.5362, 0.141, 0.5328, 0.1478, 0.5297, 0.1547, 0.5269, 0.1617, 0.5242, 0.1687, 0.5217, 0.1758, 0.5195, 0.183, 0.5175, 0.1903, 0.5158, 0.1976, 0.5143, 0.205, 0.513, 0.2125, 0.5119, 0.2199, 0.5111, 0.2274, 0.5105, 0.2349, 0.5101, 0.2425, 0.51, 0.25, 0.5101, 0.2575, 0.5105, 0.2651, 0.5111, 0.2726, 0.5119, 0.2801, 0.513, 0.2875, 0.5143, 0.295, 0.5158, 0.3024, 0.5175, 0.3097, 0.5195, 0.317, 0.5217, 0.3242, 0.5242, 0.3313, 0.5269, 0.3384, 0.5297, 0.3453, 0.5328, 0.3522, 0.5362, 0.359, 0.5397, 0.3656, 0.5434, 0.3722, 0.5474, 0.3786, 0.5515, 0.3849, 0.5558, 0.3911, 0.5604, 0.3971, 0.5651, 0.403, 0.57, 0.4087, 0.575, 0.4143, 0.5803, 0.4197, 0.5857, 0.425, 0.5913, 0.43, 0.597, 0.4349, 0.6029, 0.4396, 0.6089, 0.4442, 0.6151, 0.4485, 0.6214, 0.4526, 0.6278, 0.4566, 0.6344, 0.4603, 0.641, 0.4638, 0.6478, 0.4672, 0.6547, 0.4703, 0.6617, 0.4731, 0.6687, 0.4758, 0.6758, 0.4783, 0.683, 0.4805, 0.6903, 0.4825, 0.6976, 0.4842, 0.705, 0.4857, 0.7125, 0.487, 0.7199, 0.4881, 0.7274, 0.4889, 0.7349, 0.4895, 0.7425, 0.4899])
me_cone.use_remesh_fix_poles = True
me_cone.use_remesh_preserve_attributes = False
me_cone.use_mirror_vertex_groups = False
me_cone.update()

# ---- objects
ob_cone = bpy.data.objects.new('Cone', me_cone)

# ---- transforms, parenting, visibility, modifiers, constraints
ob_cone.location = (0.0, 0.0, 0.0)
ob_cone.lineart.crease_threshold = 0.0
_m = ob_cone.modifiers.new('Bevel', 'BEVEL')
_m.segments = 50

# ---- collection membership
col_collection_1.objects.link(ob_cone)

# ---- scene / render settings (as saved in the file)
scene.frame_start = 1; scene.frame_end = 250; scene.frame_set(1)
scene.render.engine = 'BLENDER_EEVEE_NEXT'
scene.cycles.use_denoising = False
scene.cycles.samples = 128
scene.cycles.sampling_pattern = 'TABULATED_SOBOL'
scene.cycles.use_adaptive_sampling = False
scene.cycles.use_light_tree = False
scene.view_settings.view_transform = 'Filmic'
bpy.context.view_layer.update()

# ---- added for rendering (the .blend has no active camera and no usable light): camera, sun
cam_auto = bpy.data.cameras.new('AutoCamera')
cam_auto.lens = 50.0
cam_auto.sensor_width = 36.0
cam_auto.clip_end = 1000.0
ob_auto_camera = bpy.data.objects.new('AutoCamera', cam_auto)
scene.collection.objects.link(ob_auto_camera)
ob_auto_camera.location = (3.15846, -3.79015, 3.52672)
ob_auto_camera.rotation_euler = (1.09748, -7.21219e-08, 0.694738)
scene.camera = ob_auto_camera
light_auto_sun = bpy.data.lights.new('AutoSun', 'SUN')
light_auto_sun.energy = 3.0
light_auto_sun.angle = 0.0523599
ob_auto_sun = bpy.data.objects.new('AutoSun', light_auto_sun)
scene.collection.objects.link(ob_auto_sun)
ob_auto_sun.rotation_euler = (0.872665, 0.174533, 0.523599)
bpy.context.view_layer.update()
